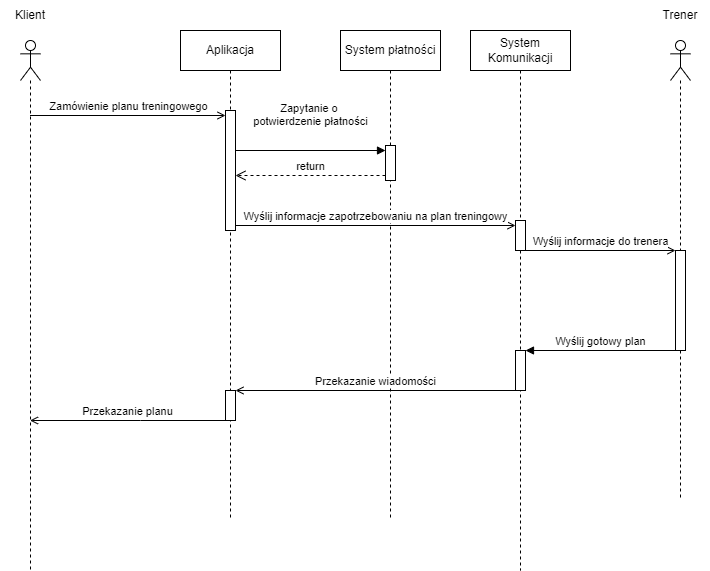

The diagram above was exported from draw.io. Its source (the exported page's mxGraphModel, read from the mxfile embedded in the PNG):
<mxGraphModel dx="1434" dy="746" grid="1" gridSize="10" guides="1" tooltips="1" connect="1" arrows="1" fold="1" page="1" pageScale="1" pageWidth="850" pageHeight="1100" background="#ffffff" math="0" shadow="0">
  <root>
    <mxCell id="0" />
    <mxCell id="1" parent="0" />
    <mxCell id="aM9ryv3xv72pqoxQDRHE-1" value="Aplikacja" style="shape=umlLifeline;perimeter=lifelinePerimeter;whiteSpace=wrap;html=1;container=0;dropTarget=0;collapsible=0;recursiveResize=0;outlineConnect=0;portConstraint=eastwest;newEdgeStyle={&quot;edgeStyle&quot;:&quot;elbowEdgeStyle&quot;,&quot;elbow&quot;:&quot;vertical&quot;,&quot;curved&quot;:0,&quot;rounded&quot;:0};" parent="1" vertex="1">
      <mxGeometry x="280" y="100" width="100" height="490" as="geometry" />
    </mxCell>
    <mxCell id="wgbEmKp81yVn0hlyuj_f-16" value="" style="html=1;points=[[0,0,0,0,5],[0,1,0,0,-5],[1,0,0,0,5],[1,1,0,0,-5]];perimeter=orthogonalPerimeter;outlineConnect=0;targetShapes=umlLifeline;portConstraint=eastwest;newEdgeStyle={&quot;curved&quot;:0,&quot;rounded&quot;:0};" vertex="1" parent="aM9ryv3xv72pqoxQDRHE-1">
      <mxGeometry x="45" y="80" width="10" height="120" as="geometry" />
    </mxCell>
    <mxCell id="wgbEmKp81yVn0hlyuj_f-32" value="" style="html=1;points=[[0,0,0,0,5],[0,1,0,0,-5],[1,0,0,0,5],[1,1,0,0,-5]];perimeter=orthogonalPerimeter;outlineConnect=0;targetShapes=umlLifeline;portConstraint=eastwest;newEdgeStyle={&quot;curved&quot;:0,&quot;rounded&quot;:0};" vertex="1" parent="aM9ryv3xv72pqoxQDRHE-1">
      <mxGeometry x="45" y="360" width="10" height="30" as="geometry" />
    </mxCell>
    <mxCell id="aM9ryv3xv72pqoxQDRHE-5" value="&lt;div&gt;System płatności&lt;/div&gt;" style="shape=umlLifeline;perimeter=lifelinePerimeter;whiteSpace=wrap;html=1;container=0;dropTarget=0;collapsible=0;recursiveResize=0;outlineConnect=0;portConstraint=eastwest;newEdgeStyle={&quot;edgeStyle&quot;:&quot;elbowEdgeStyle&quot;,&quot;elbow&quot;:&quot;vertical&quot;,&quot;curved&quot;:0,&quot;rounded&quot;:0};" parent="1" vertex="1">
      <mxGeometry x="440" y="100" width="100" height="490" as="geometry" />
    </mxCell>
    <mxCell id="wgbEmKp81yVn0hlyuj_f-21" value="" style="html=1;points=[[0,0,0,0,5],[0,1,0,0,-5],[1,0,0,0,5],[1,1,0,0,-5]];perimeter=orthogonalPerimeter;outlineConnect=0;targetShapes=umlLifeline;portConstraint=eastwest;newEdgeStyle={&quot;curved&quot;:0,&quot;rounded&quot;:0};" vertex="1" parent="aM9ryv3xv72pqoxQDRHE-5">
      <mxGeometry x="45" y="115" width="10" height="35" as="geometry" />
    </mxCell>
    <mxCell id="wgbEmKp81yVn0hlyuj_f-19" value="" style="html=1;verticalAlign=bottom;endArrow=block;curved=0;rounded=0;" edge="1" parent="aM9ryv3xv72pqoxQDRHE-5" source="wgbEmKp81yVn0hlyuj_f-21" target="aM9ryv3xv72pqoxQDRHE-5">
      <mxGeometry width="80" relative="1" as="geometry">
        <mxPoint x="-110" y="90" as="sourcePoint" />
        <mxPoint x="-30" y="90" as="targetPoint" />
      </mxGeometry>
    </mxCell>
    <mxCell id="wgbEmKp81yVn0hlyuj_f-6" value="" style="shape=umlLifeline;perimeter=lifelinePerimeter;whiteSpace=wrap;html=1;container=1;dropTarget=0;collapsible=0;recursiveResize=0;outlineConnect=0;portConstraint=eastwest;newEdgeStyle={&quot;curved&quot;:0,&quot;rounded&quot;:0};participant=umlActor;" vertex="1" parent="1">
      <mxGeometry x="120" y="110" width="20" height="530" as="geometry" />
    </mxCell>
    <mxCell id="wgbEmKp81yVn0hlyuj_f-10" value="Klient" style="text;html=1;align=center;verticalAlign=middle;whiteSpace=wrap;rounded=0;" vertex="1" parent="1">
      <mxGeometry x="100" y="70" width="60" height="30" as="geometry" />
    </mxCell>
    <mxCell id="wgbEmKp81yVn0hlyuj_f-11" value="" style="shape=umlLifeline;perimeter=lifelinePerimeter;whiteSpace=wrap;html=1;container=1;dropTarget=0;collapsible=0;recursiveResize=0;outlineConnect=0;portConstraint=eastwest;newEdgeStyle={&quot;curved&quot;:0,&quot;rounded&quot;:0};participant=umlActor;" vertex="1" parent="1">
      <mxGeometry x="770" y="110" width="20" height="460" as="geometry" />
    </mxCell>
    <mxCell id="wgbEmKp81yVn0hlyuj_f-27" value="" style="html=1;points=[[0,0,0,0,5],[0,1,0,0,-5],[1,0,0,0,5],[1,1,0,0,-5]];perimeter=orthogonalPerimeter;outlineConnect=0;targetShapes=umlLifeline;portConstraint=eastwest;newEdgeStyle={&quot;curved&quot;:0,&quot;rounded&quot;:0};" vertex="1" parent="wgbEmKp81yVn0hlyuj_f-11">
      <mxGeometry x="5" y="210" width="10" height="100" as="geometry" />
    </mxCell>
    <mxCell id="wgbEmKp81yVn0hlyuj_f-12" value="Trener" style="text;html=1;align=center;verticalAlign=middle;whiteSpace=wrap;rounded=0;" vertex="1" parent="1">
      <mxGeometry x="750" y="70" width="60" height="30" as="geometry" />
    </mxCell>
    <mxCell id="wgbEmKp81yVn0hlyuj_f-14" value="&lt;div&gt;System Komunikacji&lt;/div&gt;" style="shape=umlLifeline;perimeter=lifelinePerimeter;whiteSpace=wrap;html=1;container=0;dropTarget=0;collapsible=0;recursiveResize=0;outlineConnect=0;portConstraint=eastwest;newEdgeStyle={&quot;edgeStyle&quot;:&quot;elbowEdgeStyle&quot;,&quot;elbow&quot;:&quot;vertical&quot;,&quot;curved&quot;:0,&quot;rounded&quot;:0};" vertex="1" parent="1">
      <mxGeometry x="570" y="100" width="100" height="540" as="geometry" />
    </mxCell>
    <mxCell id="wgbEmKp81yVn0hlyuj_f-24" value="" style="html=1;points=[[0,0,0,0,5],[0,1,0,0,-5],[1,0,0,0,5],[1,1,0,0,-5]];perimeter=orthogonalPerimeter;outlineConnect=0;targetShapes=umlLifeline;portConstraint=eastwest;newEdgeStyle={&quot;curved&quot;:0,&quot;rounded&quot;:0};" vertex="1" parent="wgbEmKp81yVn0hlyuj_f-14">
      <mxGeometry x="45" y="190" width="10" height="30" as="geometry" />
    </mxCell>
    <mxCell id="wgbEmKp81yVn0hlyuj_f-31" value="" style="html=1;points=[[0,0,0,0,5],[0,1,0,0,-5],[1,0,0,0,5],[1,1,0,0,-5]];perimeter=orthogonalPerimeter;outlineConnect=0;targetShapes=umlLifeline;portConstraint=eastwest;newEdgeStyle={&quot;curved&quot;:0,&quot;rounded&quot;:0};" vertex="1" parent="wgbEmKp81yVn0hlyuj_f-14">
      <mxGeometry x="45" y="320" width="10" height="40" as="geometry" />
    </mxCell>
    <mxCell id="wgbEmKp81yVn0hlyuj_f-17" value="Zamówienie planu treningowego" style="html=1;verticalAlign=bottom;endArrow=open;curved=0;rounded=0;entryX=0;entryY=0;entryDx=0;entryDy=5;endFill=0;" edge="1" target="wgbEmKp81yVn0hlyuj_f-16" parent="1" source="wgbEmKp81yVn0hlyuj_f-6">
      <mxGeometry relative="1" as="geometry">
        <mxPoint x="255" y="310" as="sourcePoint" />
      </mxGeometry>
    </mxCell>
    <mxCell id="wgbEmKp81yVn0hlyuj_f-20" value="" style="html=1;verticalAlign=bottom;endArrow=block;curved=0;rounded=0;" edge="1" parent="1">
      <mxGeometry width="80" relative="1" as="geometry">
        <mxPoint x="335" y="220" as="sourcePoint" />
        <mxPoint x="485" y="220" as="targetPoint" />
      </mxGeometry>
    </mxCell>
    <mxCell id="wgbEmKp81yVn0hlyuj_f-22" value="Zapytanie o&amp;nbsp;&lt;div&gt;potwierdzenie płatności&lt;div&gt;&lt;br&gt;&lt;/div&gt;&lt;/div&gt;" style="edgeLabel;html=1;align=center;verticalAlign=middle;resizable=0;points=[];" vertex="1" connectable="0" parent="wgbEmKp81yVn0hlyuj_f-20">
      <mxGeometry x="-0.0118" y="4" relative="1" as="geometry">
        <mxPoint y="-26" as="offset" />
      </mxGeometry>
    </mxCell>
    <mxCell id="wgbEmKp81yVn0hlyuj_f-23" value="return" style="html=1;verticalAlign=bottom;endArrow=open;dashed=1;endSize=8;curved=0;rounded=0;exitX=0;exitY=1;exitDx=0;exitDy=-5;exitPerimeter=0;" edge="1" parent="1" source="wgbEmKp81yVn0hlyuj_f-21" target="wgbEmKp81yVn0hlyuj_f-16">
      <mxGeometry relative="1" as="geometry">
        <mxPoint x="510" y="240" as="sourcePoint" />
        <mxPoint x="430" y="380" as="targetPoint" />
      </mxGeometry>
    </mxCell>
    <mxCell id="wgbEmKp81yVn0hlyuj_f-25" value="Wyślij informacje zapotrzebowaniu na plan treningowy" style="html=1;verticalAlign=bottom;endArrow=open;curved=0;rounded=0;entryX=0;entryY=0;entryDx=0;entryDy=5;endFill=0;" edge="1" target="wgbEmKp81yVn0hlyuj_f-24" parent="1" source="wgbEmKp81yVn0hlyuj_f-16">
      <mxGeometry relative="1" as="geometry">
        <mxPoint x="545" y="295" as="sourcePoint" />
      </mxGeometry>
    </mxCell>
    <mxCell id="wgbEmKp81yVn0hlyuj_f-28" value="Wyślij informacje do trenera" style="html=1;verticalAlign=bottom;endArrow=open;curved=0;rounded=0;endFill=0;" edge="1" target="wgbEmKp81yVn0hlyuj_f-27" parent="1" source="wgbEmKp81yVn0hlyuj_f-24">
      <mxGeometry relative="1" as="geometry">
        <mxPoint x="690" y="420" as="sourcePoint" />
        <mxPoint x="770" y="320" as="targetPoint" />
      </mxGeometry>
    </mxCell>
    <mxCell id="wgbEmKp81yVn0hlyuj_f-30" value="Wyślij gotowy plan" style="html=1;verticalAlign=bottom;endArrow=block;curved=0;rounded=0;" edge="1" parent="1" source="wgbEmKp81yVn0hlyuj_f-27" target="wgbEmKp81yVn0hlyuj_f-31">
      <mxGeometry width="80" relative="1" as="geometry">
        <mxPoint x="710" y="430" as="sourcePoint" />
        <mxPoint x="680" y="430" as="targetPoint" />
      </mxGeometry>
    </mxCell>
    <mxCell id="wgbEmKp81yVn0hlyuj_f-33" value="Przekazanie wiadomości" style="html=1;verticalAlign=bottom;endArrow=open;curved=0;rounded=0;endFill=0;" edge="1" target="wgbEmKp81yVn0hlyuj_f-32" parent="1" source="wgbEmKp81yVn0hlyuj_f-31">
      <mxGeometry relative="1" as="geometry">
        <mxPoint x="255" y="465" as="sourcePoint" />
      </mxGeometry>
    </mxCell>
    <mxCell id="wgbEmKp81yVn0hlyuj_f-35" value="Przekazanie planu" style="html=1;verticalAlign=bottom;endArrow=open;curved=0;rounded=0;endFill=0;" edge="1" parent="1" source="wgbEmKp81yVn0hlyuj_f-32" target="wgbEmKp81yVn0hlyuj_f-6">
      <mxGeometry width="80" relative="1" as="geometry">
        <mxPoint x="240" y="490" as="sourcePoint" />
        <mxPoint x="320" y="490" as="targetPoint" />
        <Array as="points">
          <mxPoint x="240" y="490" />
        </Array>
      </mxGeometry>
    </mxCell>
  </root>
</mxGraphModel>